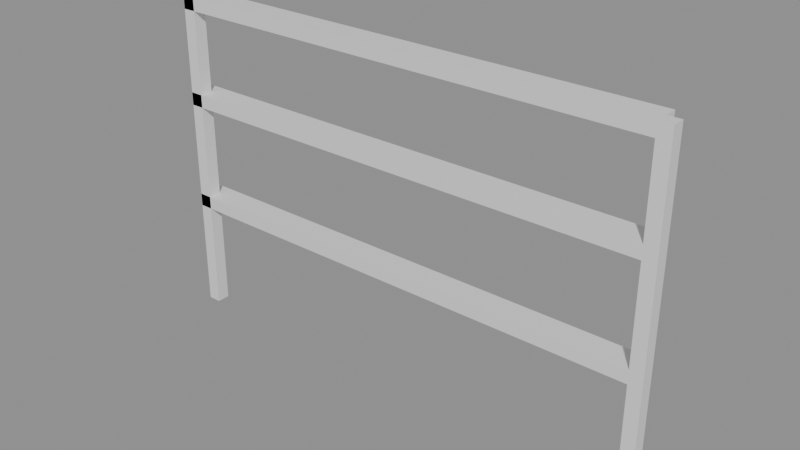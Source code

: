 # Source: e0068_after.blend  (saved by Blender 5.2.44; exported with 4.5.12 LTS)
import bpy
from mathutils import Matrix  # noqa: F401  (used for matrix-valued properties, if any)

bpy.ops.wm.read_factory_settings(use_empty=True)
scene = bpy.context.scene
scene.name = 'Scene'

# ---- materials (node trees are filled in below, after node groups)
mat_acero_inox = bpy.data.materials.new('Acero_Inox')

# ---- material node trees
mat_acero_inox.use_nodes = True; mat_acero_inox.node_tree.nodes.clear()
_N = mat_acero_inox.node_tree.nodes; _L = mat_acero_inox.node_tree.links
n0 = _N.new('ShaderNodeBsdfPrincipled'); n0.name = 'Principled BSDF'; n0.location = (-200, 100)
n0.inputs[3].default_value = 1.45
n0.inputs[10].default_value = 0.005
n1 = _N.new('ShaderNodeOutputMaterial'); n1.name = 'Material Output'; n1.location = (200, 100)
_L.new(n0.outputs[0], n1.inputs[0])
n1.is_active_output = True

# ---- meshes
me_barandadescanso_poste_1_mesh = bpy.data.meshes.new('BarandaDescanso_Poste_1_mesh')
me_barandadescanso_poste_1_mesh.from_pydata([(0.0, 0.0, 0.0), (0.04, 0.0, 0.0), (0.04, 0.04, 0.0), (0.0, 0.04, 0.0), (0.0, 0.0, 1.0), (0.04, 0.0, 1.0), (0.04, 0.04, 1.0), (0.0, 0.04, 1.0)], [], [(0, 1, 2, 3), (4, 5, 6, 7), (0, 1, 5, 4), (1, 2, 6, 5), (2, 3, 7, 6), (3, 0, 4, 7)])
me_barandadescanso_poste_1_mesh.materials.append(mat_acero_inox)
me_barandadescanso_poste_1_mesh.update()
me_barandadescanso_poste_2_mesh = bpy.data.meshes.new('BarandaDescanso_Poste_2_mesh')
me_barandadescanso_poste_2_mesh.from_pydata([(0.0, 0.0, 0.0), (0.04, 0.0, 0.0), (0.04, 0.04, 0.0), (0.0, 0.04, 0.0), (0.0, 0.0, 1.0), (0.04, 0.0, 1.0), (0.04, 0.04, 1.0), (0.0, 0.04, 1.0)], [], [(0, 1, 2, 3), (4, 5, 6, 7), (0, 1, 5, 4), (1, 2, 6, 5), (2, 3, 7, 6), (3, 0, 4, 7)])
me_barandadescanso_poste_2_mesh.materials.append(mat_acero_inox)
me_barandadescanso_poste_2_mesh.update()
me_barandadescanso_top_mesh = bpy.data.meshes.new('BarandaDescanso_Top_mesh')
me_barandadescanso_top_mesh.from_pydata([(0.0, 0.0, 0.0), (1.5, 0.0, 0.0), (1.5, 0.08, 0.0), (0.0, 0.08, 0.0), (0.0, 0.0, 0.04), (1.5, 0.0, 0.04), (1.5, 0.08, 0.04), (0.0, 0.08, 0.04)], [], [(0, 1, 2, 3), (4, 5, 6, 7), (0, 1, 5, 4), (1, 2, 6, 5), (2, 3, 7, 6), (3, 0, 4, 7)])
me_barandadescanso_top_mesh.materials.append(mat_acero_inox)
me_barandadescanso_top_mesh.update()
me_barandadescanso_trav_1_mesh = bpy.data.meshes.new('BarandaDescanso_Trav_1_mesh')
me_barandadescanso_trav_1_mesh.from_pydata([(0.0, 0.0, 0.0), (1.5, 0.0, 0.0), (1.5, 0.08, 0.0), (0.0, 0.08, 0.0), (0.0, 0.0, 0.04), (1.5, 0.0, 0.04), (1.5, 0.08, 0.04), (0.0, 0.08, 0.04)], [], [(0, 1, 2, 3), (4, 5, 6, 7), (0, 1, 5, 4), (1, 2, 6, 5), (2, 3, 7, 6), (3, 0, 4, 7)])
me_barandadescanso_trav_1_mesh.materials.append(mat_acero_inox)
me_barandadescanso_trav_1_mesh.update()
me_barandadescanso_trav_2_mesh = bpy.data.meshes.new('BarandaDescanso_Trav_2_mesh')
me_barandadescanso_trav_2_mesh.from_pydata([(0.0, 0.0, 0.0), (1.5, 0.0, 0.0), (1.5, 0.08, 0.0), (0.0, 0.08, 0.0), (0.0, 0.0, 0.04), (1.5, 0.0, 0.04), (1.5, 0.08, 0.04), (0.0, 0.08, 0.04)], [], [(0, 1, 2, 3), (4, 5, 6, 7), (0, 1, 5, 4), (1, 2, 6, 5), (2, 3, 7, 6), (3, 0, 4, 7)])
me_barandadescanso_trav_2_mesh.materials.append(mat_acero_inox)
me_barandadescanso_trav_2_mesh.update()

# ---- objects
ob_barandadescanso = bpy.data.objects.new('BarandaDescanso', None)
ob_barandadescanso_poste_1 = bpy.data.objects.new('BarandaDescanso_Poste_1', me_barandadescanso_poste_1_mesh)
ob_barandadescanso_poste_2 = bpy.data.objects.new('BarandaDescanso_Poste_2', me_barandadescanso_poste_2_mesh)
ob_barandadescanso_top = bpy.data.objects.new('BarandaDescanso_Top', me_barandadescanso_top_mesh)
ob_barandadescanso_trav_1 = bpy.data.objects.new('BarandaDescanso_Trav_1', me_barandadescanso_trav_1_mesh)
ob_barandadescanso_trav_2 = bpy.data.objects.new('BarandaDescanso_Trav_2', me_barandadescanso_trav_2_mesh)

# ---- transforms, parenting, visibility, modifiers, constraints
ob_barandadescanso.location = (-0.6, 4.2, 2.7)
ob_barandadescanso.empty_display_type = 'ARROWS'
ob_barandadescanso_poste_1.parent = ob_barandadescanso
ob_barandadescanso_poste_1.location = (0.0, 0.0, 0.0)
ob_barandadescanso_poste_2.parent = ob_barandadescanso
ob_barandadescanso_poste_2.location = (1.5, 0.0, 0.0)
ob_barandadescanso_top.parent = ob_barandadescanso
ob_barandadescanso_top.location = (0.0, 0.0, 0.96)
ob_barandadescanso_trav_1.parent = ob_barandadescanso
ob_barandadescanso_trav_1.location = (0.0, 0.0, 0.3333)
ob_barandadescanso_trav_2.parent = ob_barandadescanso
ob_barandadescanso_trav_2.location = (0.0, 0.0, 0.6667)

# ---- collection membership
scene.collection.objects.link(ob_barandadescanso)
scene.collection.objects.link(ob_barandadescanso_poste_1)
scene.collection.objects.link(ob_barandadescanso_poste_2)
scene.collection.objects.link(ob_barandadescanso_top)
scene.collection.objects.link(ob_barandadescanso_trav_1)
scene.collection.objects.link(ob_barandadescanso_trav_2)

# ---- scene / render settings (as saved in the file)
scene.frame_start = 1; scene.frame_end = 250; scene.frame_set(1)
scene.render.engine = 'BLENDER_EEVEE_NEXT'
scene.render.bake_bias = 0.0
scene.render.bake_samples = 0
scene.render.compositor_device = 'GPU'
scene.eevee.use_volume_custom_range = False
scene.eevee.fast_gi_thickness_near = 0.1
scene.eevee.fast_gi_thickness_far = 0.0
scene.eevee.ray_tracing_options.screen_trace_thickness = 0.1
bpy.context.view_layer.update()

# ---- added for rendering (the .blend has no active camera and no usable light): camera, sun + grey world if the file has none
cam_auto = bpy.data.cameras.new('AutoCamera')
cam_auto.lens = 50.0
cam_auto.sensor_width = 36.0
cam_auto.clip_end = 1000.0
ob_auto_camera = bpy.data.objects.new('AutoCamera', cam_auto)
scene.collection.objects.link(ob_auto_camera)
ob_auto_camera.location = (1.8705, 2.1994, 4.5604)
ob_auto_camera.rotation_euler = (1.09748, -7.21219e-08, 0.694738)
scene.camera = ob_auto_camera
light_auto_sun = bpy.data.lights.new('AutoSun', 'SUN')
light_auto_sun.energy = 3.0
light_auto_sun.angle = 0.0523599
ob_auto_sun = bpy.data.objects.new('AutoSun', light_auto_sun)
scene.collection.objects.link(ob_auto_sun)
ob_auto_sun.rotation_euler = (0.872665, 0.174533, 0.523599)
if scene.world is None:
    world_auto = bpy.data.worlds.new('AutoWorld')
    world_auto.color = (0.3, 0.3, 0.3)
    scene.world = world_auto
bpy.context.view_layer.update()
